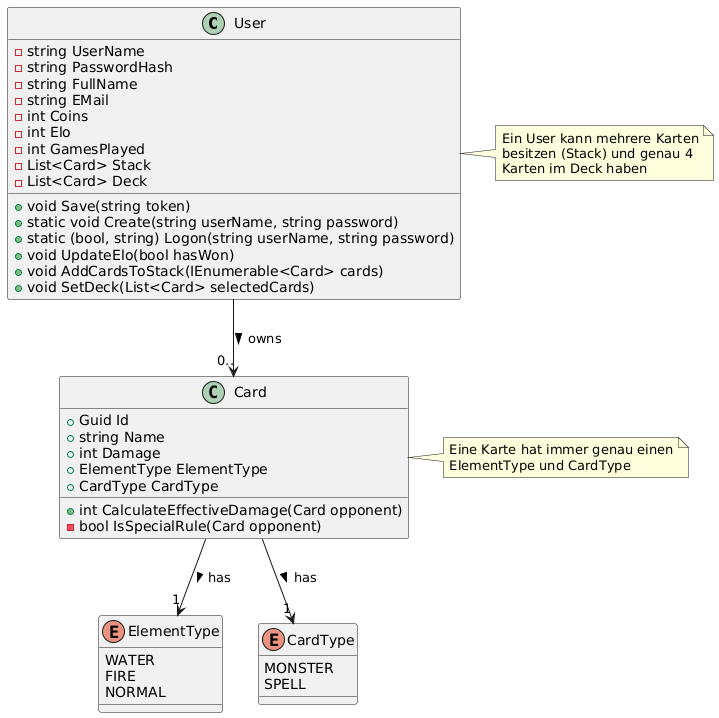

The diagram above was rendered by PlantUML. Its source (embedded in the PNG):
@startuml
class User {
-string UserName
-string PasswordHash
-string FullName
-string EMail
-int Coins
-int Elo
-int GamesPlayed
-List<Card> Stack
-List<Card> Deck
+void Save(string token)
+static void Create(string userName, string password)
+static (bool, string) Logon(string userName, string password)
+void UpdateElo(bool hasWon)
+void AddCardsToStack(IEnumerable<Card> cards)
+void SetDeck(List<Card> selectedCards)
}
class Card {
+Guid Id
+string Name
+int Damage
+ElementType ElementType
+CardType CardType
+int CalculateEffectiveDamage(Card opponent)
-bool IsSpecialRule(Card opponent)
}
enum ElementType {
WATER
FIRE
NORMAL
}
enum CardType {
MONSTER
SPELL
}
User --> "0.." Card : owns >
Card --> "1" ElementType : has >
Card --> "1" CardType : has >

note right of Card
Eine Karte hat immer genau einen
ElementType und CardType
end note
note right of User
Ein User kann mehrere Karten
besitzen (Stack) und genau 4
Karten im Deck haben
end note
@enduml